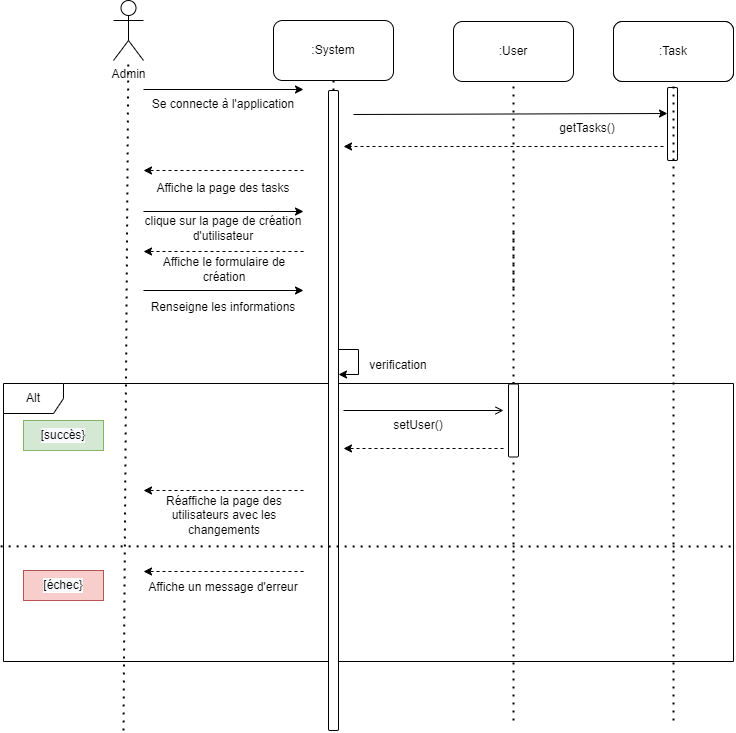

The diagram above was exported from draw.io. Its source (the exported page's mxGraphModel, read from the mxfile embedded in the PNG):
<mxGraphModel dx="2249" dy="705" grid="1" gridSize="10" guides="1" tooltips="1" connect="1" arrows="1" fold="1" page="1" pageScale="1" pageWidth="827" pageHeight="1169" math="0" shadow="0">
  <root>
    <mxCell id="0" />
    <mxCell id="1" parent="0" />
    <mxCell id="nGEZzhgsNiOmI1NjzK5z-1" value="Alt" style="shape=umlFrame;whiteSpace=wrap;html=1;rounded=0;shadow=0;labelBackgroundColor=#FFFFFF;fontColor=#000000;fillColor=default;" parent="1" vertex="1">
      <mxGeometry x="-60" y="493" width="730" height="278" as="geometry" />
    </mxCell>
    <mxCell id="nGEZzhgsNiOmI1NjzK5z-2" value="" style="endArrow=none;dashed=1;html=1;dashPattern=1 3;strokeWidth=2;rounded=0;entryX=0.5;entryY=1;entryDx=0;entryDy=0;startArrow=none;" parent="1" source="nGEZzhgsNiOmI1NjzK5z-8" edge="1">
      <mxGeometry width="50" height="50" relative="1" as="geometry">
        <mxPoint x="270" y="720" as="sourcePoint" />
        <mxPoint x="270" y="190" as="targetPoint" />
      </mxGeometry>
    </mxCell>
    <mxCell id="nGEZzhgsNiOmI1NjzK5z-3" value=":System" style="rounded=1;whiteSpace=wrap;html=1;" parent="1" vertex="1">
      <mxGeometry x="210" y="130" width="120" height="60" as="geometry" />
    </mxCell>
    <mxCell id="nGEZzhgsNiOmI1NjzK5z-4" value="Admin" style="shape=umlActor;verticalLabelPosition=bottom;verticalAlign=top;html=1;outlineConnect=0;" parent="1" vertex="1">
      <mxGeometry x="50" y="110" width="30" height="60" as="geometry" />
    </mxCell>
    <mxCell id="nGEZzhgsNiOmI1NjzK5z-5" value="" style="endArrow=none;dashed=1;html=1;dashPattern=1 3;strokeWidth=2;rounded=0;" parent="1" target="nGEZzhgsNiOmI1NjzK5z-4" edge="1">
      <mxGeometry width="50" height="50" relative="1" as="geometry">
        <mxPoint x="60" y="840" as="sourcePoint" />
        <mxPoint x="64.5" y="150" as="targetPoint" />
      </mxGeometry>
    </mxCell>
    <mxCell id="nGEZzhgsNiOmI1NjzK5z-6" value="" style="endArrow=none;dashed=1;html=1;dashPattern=1 3;strokeWidth=2;rounded=0;entryX=0.5;entryY=1;entryDx=0;entryDy=0;startArrow=none;" parent="1" edge="1">
      <mxGeometry width="50" height="50" relative="1" as="geometry">
        <mxPoint x="450" y="510" as="sourcePoint" />
        <mxPoint x="450" y="190" as="targetPoint" />
      </mxGeometry>
    </mxCell>
    <mxCell id="nGEZzhgsNiOmI1NjzK5z-7" value="" style="endArrow=classic;html=1;rounded=0;" parent="1" edge="1">
      <mxGeometry width="50" height="50" relative="1" as="geometry">
        <mxPoint x="80" y="199" as="sourcePoint" />
        <mxPoint x="240" y="199" as="targetPoint" />
      </mxGeometry>
    </mxCell>
    <mxCell id="nGEZzhgsNiOmI1NjzK5z-8" value="" style="rounded=1;whiteSpace=wrap;html=1;" parent="1" vertex="1">
      <mxGeometry x="265" y="200" width="10" height="640" as="geometry" />
    </mxCell>
    <mxCell id="nGEZzhgsNiOmI1NjzK5z-9" value="" style="endArrow=none;dashed=1;html=1;dashPattern=1 3;strokeWidth=2;rounded=0;entryX=0.5;entryY=1;entryDx=0;entryDy=0;startArrow=none;" parent="1" edge="1">
      <mxGeometry width="50" height="50" relative="1" as="geometry">
        <mxPoint x="450" y="400" as="sourcePoint" />
        <mxPoint x="450" y="340" as="targetPoint" />
      </mxGeometry>
    </mxCell>
    <mxCell id="nGEZzhgsNiOmI1NjzK5z-10" value="" style="endArrow=none;dashed=1;html=1;dashPattern=1 3;strokeWidth=2;rounded=0;entryX=0.5;entryY=1;entryDx=0;entryDy=0;startArrow=none;" parent="1" source="nGEZzhgsNiOmI1NjzK5z-38" edge="1">
      <mxGeometry width="50" height="50" relative="1" as="geometry">
        <mxPoint x="450" y="830" as="sourcePoint" />
        <mxPoint x="450" y="490" as="targetPoint" />
      </mxGeometry>
    </mxCell>
    <mxCell id="nGEZzhgsNiOmI1NjzK5z-11" value="Se connecte à l'application" style="text;html=1;strokeColor=none;fillColor=none;align=center;verticalAlign=middle;whiteSpace=wrap;rounded=0;" parent="1" vertex="1">
      <mxGeometry x="80" y="199" width="160" height="30" as="geometry" />
    </mxCell>
    <mxCell id="nGEZzhgsNiOmI1NjzK5z-12" value="" style="endArrow=classic;html=1;rounded=0;dashed=1;" parent="1" edge="1">
      <mxGeometry width="50" height="50" relative="1" as="geometry">
        <mxPoint x="240" y="280" as="sourcePoint" />
        <mxPoint x="80" y="280" as="targetPoint" />
      </mxGeometry>
    </mxCell>
    <mxCell id="nGEZzhgsNiOmI1NjzK5z-13" value="" style="endArrow=classic;html=1;rounded=0;" parent="1" edge="1">
      <mxGeometry width="50" height="50" relative="1" as="geometry">
        <mxPoint x="80" y="321" as="sourcePoint" />
        <mxPoint x="240" y="321" as="targetPoint" />
      </mxGeometry>
    </mxCell>
    <mxCell id="nGEZzhgsNiOmI1NjzK5z-14" value="Affiche la page des tasks" style="text;html=1;strokeColor=none;fillColor=none;align=center;verticalAlign=middle;whiteSpace=wrap;rounded=0;" parent="1" vertex="1">
      <mxGeometry x="80" y="283" width="160" height="30" as="geometry" />
    </mxCell>
    <mxCell id="nGEZzhgsNiOmI1NjzK5z-15" value="clique sur la page de création d'utilisateur" style="text;html=1;strokeColor=none;fillColor=none;align=center;verticalAlign=middle;whiteSpace=wrap;rounded=0;" parent="1" vertex="1">
      <mxGeometry x="80" y="323" width="160" height="30" as="geometry" />
    </mxCell>
    <mxCell id="nGEZzhgsNiOmI1NjzK5z-16" value="" style="endArrow=classic;html=1;rounded=0;entryX=1;entryY=0;entryDx=0;entryDy=0;" parent="1" edge="1" target="nGEZzhgsNiOmI1NjzK5z-17">
      <mxGeometry width="50" height="50" relative="1" as="geometry">
        <mxPoint x="290" y="224" as="sourcePoint" />
        <mxPoint x="440" y="224" as="targetPoint" />
      </mxGeometry>
    </mxCell>
    <mxCell id="nGEZzhgsNiOmI1NjzK5z-17" value="getTasks()" style="text;html=1;strokeColor=none;fillColor=none;align=center;verticalAlign=middle;whiteSpace=wrap;rounded=0;" parent="1" vertex="1">
      <mxGeometry x="444" y="223" width="160" height="30" as="geometry" />
    </mxCell>
    <mxCell id="nGEZzhgsNiOmI1NjzK5z-20" value="" style="endArrow=classic;html=1;rounded=0;dashed=1;" parent="1" edge="1">
      <mxGeometry width="50" height="50" relative="1" as="geometry">
        <mxPoint x="240" y="361" as="sourcePoint" />
        <mxPoint x="80" y="361" as="targetPoint" />
      </mxGeometry>
    </mxCell>
    <mxCell id="nGEZzhgsNiOmI1NjzK5z-21" value="Affiche le formulaire de création" style="text;html=1;strokeColor=none;fillColor=none;align=center;verticalAlign=middle;whiteSpace=wrap;rounded=0;" parent="1" vertex="1">
      <mxGeometry x="81" y="364" width="160" height="30" as="geometry" />
    </mxCell>
    <mxCell id="nGEZzhgsNiOmI1NjzK5z-22" value="" style="endArrow=classic;html=1;rounded=0;" parent="1" edge="1">
      <mxGeometry width="50" height="50" relative="1" as="geometry">
        <mxPoint x="80" y="400" as="sourcePoint" />
        <mxPoint x="240" y="400" as="targetPoint" />
      </mxGeometry>
    </mxCell>
    <mxCell id="nGEZzhgsNiOmI1NjzK5z-23" value="Renseigne les informations" style="text;html=1;strokeColor=none;fillColor=none;align=center;verticalAlign=middle;whiteSpace=wrap;rounded=0;" parent="1" vertex="1">
      <mxGeometry x="80" y="402" width="160" height="30" as="geometry" />
    </mxCell>
    <mxCell id="nGEZzhgsNiOmI1NjzK5z-24" value="" style="endArrow=open;html=1;rounded=0;endFill=0;" parent="1" edge="1">
      <mxGeometry width="50" height="50" relative="1" as="geometry">
        <mxPoint x="280" y="520" as="sourcePoint" />
        <mxPoint x="440" y="520" as="targetPoint" />
      </mxGeometry>
    </mxCell>
    <mxCell id="nGEZzhgsNiOmI1NjzK5z-25" value="setUser()" style="text;html=1;strokeColor=none;fillColor=none;align=center;verticalAlign=middle;whiteSpace=wrap;rounded=0;" parent="1" vertex="1">
      <mxGeometry x="275" y="520" width="160" height="30" as="geometry" />
    </mxCell>
    <mxCell id="nGEZzhgsNiOmI1NjzK5z-26" value="" style="endArrow=classic;html=1;rounded=0;dashed=1;" parent="1" edge="1">
      <mxGeometry width="50" height="50" relative="1" as="geometry">
        <mxPoint x="240" y="600" as="sourcePoint" />
        <mxPoint x="80" y="600" as="targetPoint" />
      </mxGeometry>
    </mxCell>
    <mxCell id="nGEZzhgsNiOmI1NjzK5z-27" value="Réaffiche la page des utilisateurs avec les changements" style="text;html=1;strokeColor=none;fillColor=none;align=center;verticalAlign=middle;whiteSpace=wrap;rounded=0;" parent="1" vertex="1">
      <mxGeometry x="81" y="610" width="160" height="30" as="geometry" />
    </mxCell>
    <mxCell id="nGEZzhgsNiOmI1NjzK5z-28" value="" style="endArrow=classic;html=1;rounded=0;" parent="1" edge="1">
      <mxGeometry width="50" height="50" relative="1" as="geometry">
        <mxPoint x="275" y="459" as="sourcePoint" />
        <mxPoint x="275" y="484" as="targetPoint" />
        <Array as="points">
          <mxPoint x="295" y="459" />
          <mxPoint x="295" y="484" />
        </Array>
      </mxGeometry>
    </mxCell>
    <mxCell id="nGEZzhgsNiOmI1NjzK5z-29" value="verification" style="text;html=1;strokeColor=none;fillColor=none;align=center;verticalAlign=middle;whiteSpace=wrap;rounded=0;" parent="1" vertex="1">
      <mxGeometry x="300" y="460" width="70" height="30" as="geometry" />
    </mxCell>
    <mxCell id="nGEZzhgsNiOmI1NjzK5z-30" value="Affiche un message d'erreur" style="text;html=1;strokeColor=none;fillColor=none;align=center;verticalAlign=middle;whiteSpace=wrap;rounded=0;" parent="1" vertex="1">
      <mxGeometry x="80" y="682" width="160" height="30" as="geometry" />
    </mxCell>
    <mxCell id="nGEZzhgsNiOmI1NjzK5z-31" value="" style="endArrow=classic;html=1;rounded=0;dashed=1;" parent="1" edge="1">
      <mxGeometry width="50" height="50" relative="1" as="geometry">
        <mxPoint x="240" y="681" as="sourcePoint" />
        <mxPoint x="80" y="681" as="targetPoint" />
      </mxGeometry>
    </mxCell>
    <mxCell id="nGEZzhgsNiOmI1NjzK5z-32" value="&lt;span style=&quot;text-align: left ; background-color: rgb(248 , 249 , 250)&quot;&gt;[succès}&lt;/span&gt;" style="text;html=1;strokeColor=#82b366;fillColor=#d5e8d4;align=center;verticalAlign=middle;whiteSpace=wrap;rounded=0;shadow=0;labelBackgroundColor=#FFFFFF;" parent="1" vertex="1">
      <mxGeometry x="-40" y="530" width="80" height="30" as="geometry" />
    </mxCell>
    <mxCell id="nGEZzhgsNiOmI1NjzK5z-33" value="&lt;span style=&quot;text-align: left ; background-color: rgb(248 , 249 , 250)&quot;&gt;[échec}&lt;/span&gt;" style="text;html=1;strokeColor=#b85450;fillColor=#f8cecc;align=center;verticalAlign=middle;whiteSpace=wrap;rounded=0;shadow=0;labelBackgroundColor=#FFFFFF;" parent="1" vertex="1">
      <mxGeometry x="-40" y="680" width="80" height="30" as="geometry" />
    </mxCell>
    <mxCell id="nGEZzhgsNiOmI1NjzK5z-34" value="" style="endArrow=classic;html=1;rounded=0;dashed=1;" parent="1" edge="1">
      <mxGeometry width="50" height="50" relative="1" as="geometry">
        <mxPoint x="440" y="558" as="sourcePoint" />
        <mxPoint x="280" y="558" as="targetPoint" />
      </mxGeometry>
    </mxCell>
    <mxCell id="nGEZzhgsNiOmI1NjzK5z-36" value=":User" style="rounded=1;whiteSpace=wrap;html=1;" parent="1" vertex="1">
      <mxGeometry x="390" y="131" width="120" height="60" as="geometry" />
    </mxCell>
    <mxCell id="nGEZzhgsNiOmI1NjzK5z-37" value="" style="rounded=1;whiteSpace=wrap;html=1;" parent="1" vertex="1">
      <mxGeometry x="604" y="197" width="10" height="73" as="geometry" />
    </mxCell>
    <mxCell id="nGEZzhgsNiOmI1NjzK5z-38" value="" style="rounded=1;whiteSpace=wrap;html=1;" parent="1" vertex="1">
      <mxGeometry x="445" y="493.5" width="10" height="73" as="geometry" />
    </mxCell>
    <mxCell id="nGEZzhgsNiOmI1NjzK5z-39" value="" style="endArrow=none;dashed=1;html=1;dashPattern=1 3;strokeWidth=2;rounded=0;entryX=0.5;entryY=1;entryDx=0;entryDy=0;" parent="1" target="nGEZzhgsNiOmI1NjzK5z-38" edge="1">
      <mxGeometry width="50" height="50" relative="1" as="geometry">
        <mxPoint x="450" y="830" as="sourcePoint" />
        <mxPoint x="450" y="490" as="targetPoint" />
      </mxGeometry>
    </mxCell>
    <mxCell id="ZZtUll1mmpUJJ17itOD3-1" value="" style="endArrow=none;dashed=1;html=1;dashPattern=1 3;strokeWidth=2;rounded=0;exitX=-0.004;exitY=0.586;exitDx=0;exitDy=0;exitPerimeter=0;" parent="1" edge="1" source="nGEZzhgsNiOmI1NjzK5z-1">
      <mxGeometry width="50" height="50" relative="1" as="geometry">
        <mxPoint x="-70" y="735" as="sourcePoint" />
        <mxPoint x="670" y="656" as="targetPoint" />
      </mxGeometry>
    </mxCell>
    <mxCell id="_AilyIEyEHDhYFFRmB3R-2" value="" style="endArrow=classic;html=1;rounded=0;dashed=1;" edge="1" parent="1">
      <mxGeometry width="50" height="50" relative="1" as="geometry">
        <mxPoint x="600" y="256" as="sourcePoint" />
        <mxPoint x="280" y="256" as="targetPoint" />
      </mxGeometry>
    </mxCell>
    <mxCell id="_AilyIEyEHDhYFFRmB3R-3" value=":Task" style="rounded=1;whiteSpace=wrap;html=1;" vertex="1" parent="1">
      <mxGeometry x="550" y="131" width="120" height="60" as="geometry" />
    </mxCell>
    <mxCell id="_AilyIEyEHDhYFFRmB3R-4" value="" style="endArrow=none;dashed=1;html=1;dashPattern=1 3;strokeWidth=2;rounded=0;entryX=0.5;entryY=1;entryDx=0;entryDy=0;" edge="1" parent="1" target="_AilyIEyEHDhYFFRmB3R-3">
      <mxGeometry width="50" height="50" relative="1" as="geometry">
        <mxPoint x="610" y="830" as="sourcePoint" />
        <mxPoint x="430" y="460" as="targetPoint" />
      </mxGeometry>
    </mxCell>
    <mxCell id="_AilyIEyEHDhYFFRmB3R-5" value=":Task" style="rounded=1;whiteSpace=wrap;html=1;" vertex="1" parent="1">
      <mxGeometry x="550" y="131" width="120" height="60" as="geometry" />
    </mxCell>
    <mxCell id="_AilyIEyEHDhYFFRmB3R-6" value="&lt;span style=&quot;text-align: left ; background-color: rgb(248 , 249 , 250)&quot;&gt;[succès}&lt;/span&gt;" style="text;html=1;strokeColor=#82b366;fillColor=#d5e8d4;align=center;verticalAlign=middle;whiteSpace=wrap;rounded=0;shadow=0;labelBackgroundColor=#FFFFFF;" vertex="1" parent="1">
      <mxGeometry x="-40" y="530" width="80" height="30" as="geometry" />
    </mxCell>
  </root>
</mxGraphModel>